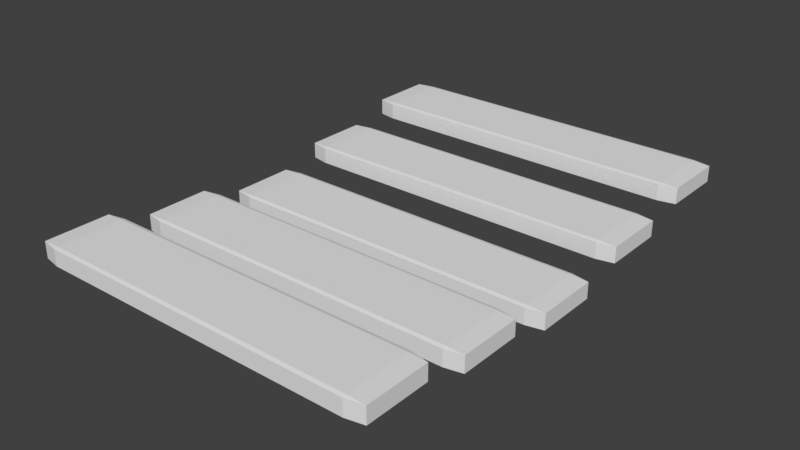 # Source: BridgePH.blend  (saved by Blender 2.79.0; exported with 4.5.12 LTS)
import bpy
from mathutils import Matrix  # noqa: F401  (used for matrix-valued properties, if any)

bpy.ops.wm.read_factory_settings(use_empty=True)
scene = bpy.context.scene
scene.name = 'Scene'

# ---- collections
col_collection_1 = bpy.data.collections.new('Collection 1'); scene.collection.children.link(col_collection_1)

# ---- materials (node trees are filled in below, after node groups)
mat_material_004 = bpy.data.materials.new('Material.004')
mat_material_004.alpha_threshold = 0.0
mat_material_004.use_transparent_shadow = False
mat_material_004.roughness = 0.5
mat_material_004.line_color = (0.0, 0.0, 0.0, 1.0)
mat_material = bpy.data.materials.new('Material')
mat_material.alpha_threshold = 0.0
mat_material.use_transparent_shadow = False
mat_material.roughness = 0.5
mat_material.line_color = (0.0, 0.0, 0.0, 1.0)
mat_material_001 = bpy.data.materials.new('Material.001')
mat_material_001.alpha_threshold = 0.0
mat_material_001.use_transparent_shadow = False
mat_material_001.roughness = 0.5
mat_material_001.line_color = (0.0, 0.0, 0.0, 1.0)
mat_material_002 = bpy.data.materials.new('Material.002')
mat_material_002.alpha_threshold = 0.0
mat_material_002.use_transparent_shadow = False
mat_material_002.roughness = 0.5
mat_material_002.line_color = (0.0, 0.0, 0.0, 1.0)
mat_material_003 = bpy.data.materials.new('Material.003')
mat_material_003.alpha_threshold = 0.0
mat_material_003.use_transparent_shadow = False
mat_material_003.roughness = 0.5
mat_material_003.line_color = (0.0, 0.0, 0.0, 1.0)

# ---- material node trees

# ---- world
world_world = bpy.data.worlds.new('World'); scene.world = world_world
world_world.color = (0.05088, 0.05088, 0.05088)
world_world.use_sun_shadow = False
world_world.sun_shadow_jitter_overblur = 0.0
world_world.cycles.sampling_method = 'MANUAL'

# ---- meshes
me_cube_004 = bpy.data.meshes.new('Cube.004')
me_cube_004.from_pydata([(1.0, 0.9, -0.9), (0.9, 0.9, -1.0), (0.9, 1.0, -0.9), (1.0, -0.9, -0.9), (0.9, -1.0, -0.9), (0.9, -0.9, -1.0), (-0.9, -1.0, -0.9), (-1.0, -0.9, -0.9), (-0.9, -0.9, -1.0), (-0.9, 1.0, -0.9), (-0.9, 0.9, -1.0), (-1.0, 0.9, -0.9), (0.9, 1.0, 0.9), (0.9, 0.9, 1.0), (1.0, 0.9, 0.9), (0.9, -1.0, 0.9), (1.0, -0.9, 0.9), (0.9, -0.9, 1.0), (-1.0, -0.9, 0.9), (-0.9, -1.0, 0.9), (-0.9, -0.9, 1.0), (-1.0, 0.9, 0.9), (-0.9, 0.9, 1.0), (-0.9, 1.0, 0.9), (1.0, 6.9, -4.445), (0.9, 6.9, -4.545), (0.9, 7.0, -4.445), (1.0, 5.1, -4.445), (0.9, 5.0, -4.445), (0.9, 5.1, -4.545), (-0.9, 5.0, -4.445), (-1.0, 5.1, -4.445), (-0.9, 5.1, -4.545), (-0.9, 7.0, -4.445), (-0.9, 6.9, -4.545), (-1.0, 6.9, -4.445), (0.9, 7.0, -2.645), (0.9, 6.9, -2.545), (1.0, 6.9, -2.645), (0.9, 5.0, -2.645), (1.0, 5.1, -2.645), (0.9, 5.1, -2.545), (-1.0, 5.1, -2.645), (-0.9, 5.0, -2.645), (-0.9, 5.1, -2.545), (-1.0, 6.9, -2.645), (-0.9, 6.9, -2.545), (-0.9, 7.0, -2.645), (1.0, 9.9, -2.723), (0.9, 9.9, -2.823), (0.9, 10.0, -2.723), (1.0, 8.1, -2.723), (0.9, 8.0, -2.723), (0.9, 8.1, -2.823), (-0.9, 8.0, -2.723), (-1.0, 8.1, -2.723), (-0.9, 8.1, -2.823), (-0.9, 10.0, -2.723), (-0.9, 9.9, -2.823), (-1.0, 9.9, -2.723), (0.9, 10.0, -0.9233), (0.9, 9.9, -0.8233), (1.0, 9.9, -0.9233), (0.9, 8.0, -0.9233), (1.0, 8.1, -0.9233), (0.9, 8.1, -0.8233), (-1.0, 8.1, -0.9233), (-0.9, 8.0, -0.9233), (-0.9, 8.1, -0.8233), (-1.0, 9.9, -0.9233), (-0.9, 9.9, -0.8233), (-0.9, 10.0, -0.9233), (1.0, 3.9, -2.723), (0.9, 3.9, -2.823), (0.9, 4.0, -2.723), (1.0, 2.1, -2.723), (0.9, 2.0, -2.723), (0.9, 2.1, -2.823), (-0.9, 2.0, -2.723), (-1.0, 2.1, -2.723), (-0.9, 2.1, -2.823), (-0.9, 4.0, -2.723), (-0.9, 3.9, -2.823), (-1.0, 3.9, -2.723), (0.9, 4.0, -0.9233), (0.9, 3.9, -0.8233), (1.0, 3.9, -0.9233), (0.9, 2.0, -0.9233), (1.0, 2.1, -0.9233), (0.9, 2.1, -0.8233), (-1.0, 2.1, -0.9233), (-0.9, 2.0, -0.9233), (-0.9, 2.1, -0.8233), (-1.0, 3.9, -0.9233), (-0.9, 3.9, -0.8233), (-0.9, 4.0, -0.9233), (1.0, 12.9, -0.9), (0.9, 12.9, -1.0), (0.9, 13.0, -0.9), (1.0, 11.1, -0.9), (0.9, 11.0, -0.9), (0.9, 11.1, -1.0), (-0.9, 11.0, -0.9), (-1.0, 11.1, -0.9), (-0.9, 11.1, -1.0), (-0.9, 13.0, -0.9), (-0.9, 12.9, -1.0), (-1.0, 12.9, -0.9), (0.9, 13.0, 0.9), (0.9, 12.9, 1.0), (1.0, 12.9, 0.9), (0.9, 11.0, 0.9), (1.0, 11.1, 0.9), (0.9, 11.1, 1.0), (-1.0, 11.1, 0.9), (-0.9, 11.0, 0.9), (-0.9, 11.1, 1.0), (-1.0, 12.9, 0.9), (-0.9, 12.9, 1.0), (-0.9, 13.0, 0.9)], [], [(12, 2, 9, 23), (24, 38, 40, 27), (1, 5, 8, 10), (7, 18, 21, 11), (13, 22, 20, 17), (4, 15, 19, 6), (36, 26, 33, 47), (48, 62, 64, 51), (25, 29, 32, 34), (31, 42, 45, 35), (37, 46, 44, 41), (28, 39, 43, 30), (60, 50, 57, 71), (72, 86, 88, 75), (49, 53, 56, 58), (55, 66, 69, 59), (61, 70, 68, 65), (52, 63, 67, 54), (84, 74, 81, 95), (96, 110, 112, 99), (73, 77, 80, 82), (79, 90, 93, 83), (85, 94, 92, 89), (76, 87, 91, 78), (108, 98, 105, 119), (97, 101, 104, 106), (103, 114, 117, 107), (109, 118, 116, 113), (100, 111, 115, 102), (0, 1, 2), (3, 4, 5), (6, 7, 8), (9, 10, 11), (12, 13, 14), (15, 16, 17), (18, 19, 20), (21, 22, 23), (24, 25, 26), (27, 28, 29), (30, 31, 32), (33, 34, 35), (36, 37, 38), (39, 40, 41), (42, 43, 44), (45, 46, 47), (48, 49, 50), (51, 52, 53), (54, 55, 56), (57, 58, 59), (60, 61, 62), (63, 64, 65), (66, 67, 68), (69, 70, 71), (72, 73, 74), (75, 76, 77), (78, 79, 80), (81, 82, 83), (84, 85, 86), (87, 88, 89), (90, 91, 92), (93, 94, 95), (96, 97, 98), (99, 100, 101), (102, 103, 104), (105, 106, 107), (108, 109, 110), (111, 112, 113), (114, 115, 116), (117, 118, 119), (0, 3, 5, 1), (1, 10, 9, 2), (2, 12, 14, 0), (4, 6, 8, 5), (3, 16, 15, 4), (7, 11, 10, 8), (6, 19, 18, 7), (11, 21, 23, 9), (13, 17, 16, 14), (12, 23, 22, 13), (17, 20, 19, 15), (20, 22, 21, 18), (24, 27, 29, 25), (25, 34, 33, 26), (26, 36, 38, 24), (28, 30, 32, 29), (27, 40, 39, 28), (31, 35, 34, 32), (30, 43, 42, 31), (35, 45, 47, 33), (37, 41, 40, 38), (36, 47, 46, 37), (41, 44, 43, 39), (44, 46, 45, 42), (48, 51, 53, 49), (49, 58, 57, 50), (50, 60, 62, 48), (52, 54, 56, 53), (51, 64, 63, 52), (55, 59, 58, 56), (54, 67, 66, 55), (59, 69, 71, 57), (61, 65, 64, 62), (60, 71, 70, 61), (65, 68, 67, 63), (68, 70, 69, 66), (72, 75, 77, 73), (73, 82, 81, 74), (74, 84, 86, 72), (76, 78, 80, 77), (75, 88, 87, 76), (79, 83, 82, 80), (78, 91, 90, 79), (83, 93, 95, 81), (85, 89, 88, 86), (84, 95, 94, 85), (89, 92, 91, 87), (92, 94, 93, 90), (96, 99, 101, 97), (97, 106, 105, 98), (98, 108, 110, 96), (100, 102, 104, 101), (99, 112, 111, 100), (103, 107, 106, 104), (102, 115, 114, 103), (107, 117, 119, 105), (109, 113, 112, 110), (108, 119, 118, 109), (113, 116, 115, 111), (116, 118, 117, 114), (0, 14, 16, 3)])
me_cube_004.polygons.foreach_set('material_index', [0, 1, 0, 0, 0, 0, 1, 2, 1, 1, 1, 1, 2, 3, 2, 2, 2, 2, 3, 4, 3, 3, 3, 3, 4, 4, 4, 4, 4, 0, 0, 0, 0, 0, 0, 0, 0, 1, 1, 1, 1, 1, 1, 1, 1, 2, 2, 2, 2, 2, 2, 2, 2, 3, 3, 3, 3, 3, 3, 3, 3, 4, 4, 4, 4, 4, 4, 4, 4, 0, 0, 0, 0, 0, 0, 0, 0, 0, 0, 0, 0, 1, 1, 1, 1, 1, 1, 1, 1, 1, 1, 1, 1, 2, 2, 2, 2, 2, 2, 2, 2, 2, 2, 2, 2, 3, 3, 3, 3, 3, 3, 3, 3, 3, 3, 3, 3, 4, 4, 4, 4, 4, 4, 4, 4, 4, 4, 4, 4, 0])
_uv = me_cube_004.uv_layers.new(name='UVMap')
_uv.uv.foreach_set('vector', [0.474, 0.99, 0.474, 0.81, 0.5954, 0.81, 0.5954, 0.99, 0.1349, 0.6787, 0.1349, 0.8587, 0.01349, 0.8587, 0.01349, 0.6787, 0.5818, 0.21, 0.7534, 0.21, 0.7534, 0.39, 0.5818, 0.39, 0.4605, 0.61, 0.4605, 0.79, 0.3391, 0.79, 0.3391, 0.61, 0.1812, 0.2787, 0.1812, 0.4587, 0.009537, 0.4587, 0.009537, 0.2787, 1.0, 0.61, 1.0, 0.79, 0.8786, 0.79, 0.8786, 0.61, 0.7437, 0.99, 0.7437, 0.81, 0.8651, 0.81, 0.8651, 0.99, 0.1812, 0.2687, 0.009537, 0.2687, 0.009537, 0.1414, 0.1812, 0.1414, 0.391, 0.41, 0.5627, 0.41, 0.5627, 0.59, 0.391, 0.59, 0.4605, 0.79, 0.4605, 0.61, 0.5819, 0.61, 0.5819, 0.79, 0.2003, 0.21, 0.3719, 0.21, 0.3719, 0.39, 0.2003, 0.39, 0.5954, 0.99, 0.5954, 0.81, 0.7168, 0.81, 0.7168, 0.99, 0.8844, 0.01, 0.8844, 0.19, 0.763, 0.19, 0.763, 0.01, 0.7302, 0.79, 0.7302, 0.61, 0.8516, 0.61, 0.8516, 0.79, 0.009537, 0.4787, 0.1812, 0.4787, 0.1812, 0.6587, 0.009537, 0.6587, 0.1907, 0.79, 0.1907, 0.61, 0.3121, 0.61, 0.3121, 0.79, 0.5627, 0.01, 0.5627, 0.19, 0.391, 0.19, 0.391, 0.01, 0.1812, 0.1273, 0.009537, 0.1273, 0.009537, 1.907e-07, 0.1812, 0.0, 0.8555, 0.59, 0.8555, 0.41, 0.9769, 0.41, 0.9769, 0.59, 0.5722, 0.59, 0.5722, 0.41, 0.6936, 0.41, 0.6936, 0.59, 0.391, 0.39, 0.391, 0.21, 0.5627, 0.21, 0.5627, 0.39, 0.5954, 0.79, 0.5954, 0.61, 0.7168, 0.61, 0.7168, 0.79, 0.3719, 0.41, 0.3719, 0.59, 0.2003, 0.59, 0.2003, 0.41, 1.0, 0.81, 1.0, 0.99, 0.8786, 0.99, 0.8786, 0.81, 0.7765, 0.39, 0.7765, 0.21, 0.8979, 0.21, 0.8979, 0.39, 0.5818, 0.01, 0.7534, 0.01, 0.7534, 0.19, 0.5818, 0.19, 0.3256, 0.81, 0.3256, 0.99, 0.2042, 0.99, 0.2042, 0.81, 0.3719, 0.01, 0.3719, 0.19, 0.2003, 0.19, 0.2003, 0.01, 0.4605, 0.81, 0.4605, 0.99, 0.3391, 0.99, 0.3391, 0.81, 0.4605, 0.81, 0.4672, 0.8, 0.474, 0.81, 0.8285, 0.59, 0.842, 0.59, 0.8352, 0.6, 0.8786, 0.61, 0.8651, 0.61, 0.8719, 0.6, 0.3256, 0.61, 0.3324, 0.6, 0.3391, 0.61, 0.474, 0.99, 0.4672, 1.0, 0.4605, 0.99, 0.842, 0.41, 0.8285, 0.41, 0.8352, 0.4, 0.8651, 0.79, 0.8786, 0.79, 0.8719, 0.8, 0.3391, 0.79, 0.3324, 0.8, 0.3256, 0.79, 0.7302, 0.81, 0.737, 0.8, 0.7437, 0.81, 0.01349, 0.6787, 1.364e-07, 0.6787, 0.006744, 0.6687, 0.7168, 0.99, 0.7302, 0.99, 0.7235, 1.0, 0.5954, 0.79, 0.5886, 0.8, 0.5819, 0.79, 0.7437, 0.99, 0.737, 1.0, 0.7302, 0.99, 0.0, 0.8587, 0.01349, 0.8587, 0.006744, 0.8687, 0.7302, 0.81, 0.7168, 0.81, 0.7235, 0.8, 0.5819, 0.61, 0.5886, 0.6, 0.5954, 0.61, 0.8979, 0.19, 0.8911, 0.2, 0.8844, 0.19, 0.1812, 0.1414, 0.1812, 0.1273, 0.1907, 0.1344, 0.1484, 0.6787, 0.1349, 0.6787, 0.1416, 0.6687, 0.3256, 0.79, 0.3189, 0.8, 0.3121, 0.79, 0.8844, 0.01, 0.8911, 0.0, 0.8979, 0.01, 0.009537, 0.1273, 0.009537, 0.1414, 0.0, 0.1344, 0.1349, 0.8587, 0.1484, 0.8587, 0.1416, 0.8687, 0.3121, 0.61, 0.3189, 0.6, 0.3256, 0.61, 0.842, 0.41, 0.8487, 0.4, 0.8555, 0.41, 0.8516, 0.79, 0.8651, 0.79, 0.8584, 0.8, 0.8786, 0.81, 0.8651, 0.81, 0.8719, 0.8, 0.7302, 0.79, 0.7235, 0.8, 0.7168, 0.79, 0.8555, 0.59, 0.8487, 0.6, 0.842, 0.59, 0.8651, 0.61, 0.8516, 0.61, 0.8584, 0.6, 0.8651, 0.99, 0.8786, 0.99, 0.8719, 1.0, 0.7168, 0.61, 0.7235, 0.6, 0.7302, 0.61, 0.763, 0.21, 0.7697, 0.2, 0.7765, 0.21, 0.6936, 0.59, 0.7071, 0.59, 0.7004, 0.6, 0.3391, 0.81, 0.3256, 0.81, 0.3324, 0.8, 0.1907, 0.81, 0.1975, 0.8, 0.2042, 0.81, 0.7765, 0.39, 0.7697, 0.4, 0.763, 0.39, 0.7071, 0.41, 0.6936, 0.41, 0.7004, 0.4, 0.3256, 0.99, 0.3391, 0.99, 0.3324, 1.0, 0.2042, 0.99, 0.1975, 1.0, 0.1907, 0.99, 0.5818, 0.2, 0.7534, 0.2, 0.7534, 0.21, 0.5818, 0.21, 0.5818, 0.21, 0.5818, 0.39, 0.5722, 0.39, 0.5722, 0.21, 0.474, 0.81, 0.474, 0.99, 0.4605, 0.99, 0.4605, 0.81, 0.763, 0.21, 0.763, 0.39, 0.7534, 0.39, 0.7534, 0.21, 0.8285, 0.59, 0.8285, 0.41, 0.842, 0.41, 0.842, 0.59, 0.7534, 0.4, 0.5818, 0.4, 0.5818, 0.39, 0.7534, 0.39, 0.8786, 0.61, 0.8786, 0.79, 0.8651, 0.79, 0.8651, 0.61, 0.3391, 0.61, 0.3391, 0.79, 0.3256, 0.79, 0.3256, 0.61, 0.1812, 0.2787, 0.009537, 0.2787, 0.009537, 0.2687, 0.1812, 0.2687, 0.1907, 0.2787, 0.1907, 0.4587, 0.1812, 0.4587, 0.1812, 0.2787, 0.009537, 0.2787, 0.009537, 0.4587, 2.842e-08, 0.4587, 0.0, 0.2787, 0.009537, 0.4587, 0.1812, 0.4587, 0.1812, 0.4687, 0.009537, 0.4687, 0.391, 0.4, 0.5627, 0.4, 0.5627, 0.41, 0.391, 0.41, 0.391, 0.41, 0.391, 0.59, 0.3815, 0.59, 0.3815, 0.41, 0.7437, 0.81, 0.7437, 0.99, 0.7302, 0.99, 0.7302, 0.81, 0.5722, 0.41, 0.5722, 0.59, 0.5627, 0.59, 0.5627, 0.41, 0.01349, 0.6787, 0.01349, 0.8587, 0.0, 0.8587, 1.364e-07, 0.6787, 0.5627, 0.6, 0.391, 0.6, 0.391, 0.59, 0.5627, 0.59, 0.7168, 0.99, 0.7168, 0.81, 0.7302, 0.81, 0.7302, 0.99, 0.5819, 0.79, 0.5819, 0.61, 0.5954, 0.61, 0.5954, 0.79, 0.2003, 0.21, 0.2003, 0.39, 0.1907, 0.39, 0.1907, 0.21, 0.2003, 0.2, 0.3719, 0.2, 0.3719, 0.21, 0.2003, 0.21, 0.2003, 0.39, 0.3719, 0.39, 0.3719, 0.4, 0.2003, 0.4, 0.3719, 0.39, 0.3719, 0.21, 0.3815, 0.21, 0.3815, 0.39, 0.009537, 0.4687, 0.1812, 0.4687, 0.1812, 0.4787, 0.009537, 0.4787, 0.009537, 0.4787, 0.009537, 0.6587, 0.0, 0.6587, 0.0, 0.4787, 0.8844, 0.19, 0.8844, 0.01, 0.8979, 0.01, 0.8979, 0.19, 0.1907, 0.4787, 0.1907, 0.6587, 0.1812, 0.6587, 0.1812, 0.4787, 0.1812, 0.1414, 0.009537, 0.1414, 0.009537, 0.1273, 0.1812, 0.1273, 0.1812, 0.6687, 0.009537, 0.6687, 0.009537, 0.6587, 0.1812, 0.6587, 0.1484, 0.6787, 0.1484, 0.8587, 0.1349, 0.8587, 0.1349, 0.6787, 0.3121, 0.79, 0.3121, 0.61, 0.3256, 0.61, 0.3256, 0.79, 0.5627, 0.01, 0.391, 0.01, 0.391, 4.768e-08, 0.5627, 0.0, 0.5722, 0.01, 0.5722, 0.19, 0.5627, 0.19, 0.5627, 0.01, 0.391, 0.01, 0.391, 0.19, 0.3815, 0.19, 0.3815, 0.01, 0.391, 0.19, 0.5627, 0.19, 0.5627, 0.2, 0.391, 0.2, 0.3815, 0.39, 0.3815, 0.21, 0.391, 0.21, 0.391, 0.39, 0.391, 0.39, 0.5627, 0.39, 0.5627, 0.4, 0.391, 0.4, 0.8555, 0.41, 0.8555, 0.59, 0.842, 0.59, 0.842, 0.41, 0.391, 0.2, 0.5627, 0.2, 0.5627, 0.21, 0.391, 0.21, 0.8516, 0.79, 0.8516, 0.61, 0.8651, 0.61, 0.8651, 0.79, 0.5722, 0.21, 0.5722, 0.39, 0.5627, 0.39, 0.5627, 0.21, 0.8786, 0.81, 0.8786, 0.99, 0.8651, 0.99, 0.8651, 0.81, 0.7168, 0.79, 0.7168, 0.61, 0.7302, 0.61, 0.7302, 0.79, 0.3719, 0.41, 0.2003, 0.41, 0.2003, 0.4, 0.3719, 0.4, 0.3815, 0.41, 0.3815, 0.59, 0.3719, 0.59, 0.3719, 0.41, 0.2003, 0.41, 0.2003, 0.59, 0.1907, 0.59, 0.1907, 0.41, 0.2003, 0.59, 0.3719, 0.59, 0.3719, 0.6, 0.2003, 0.6, 0.5818, 1.788e-08, 0.7534, 0.0, 0.7534, 0.01, 0.5818, 0.01, 0.5818, 0.01, 0.5818, 0.19, 0.5722, 0.19, 0.5722, 0.01, 0.7765, 0.21, 0.7765, 0.39, 0.763, 0.39, 0.763, 0.21, 0.763, 0.01, 0.763, 0.19, 0.7534, 0.19, 0.7534, 0.01, 0.6936, 0.59, 0.6936, 0.41, 0.7071, 0.41, 0.7071, 0.59, 0.7534, 0.2, 0.5818, 0.2, 0.5818, 0.19, 0.7534, 0.19, 0.3391, 0.81, 0.3391, 0.99, 0.3256, 0.99, 0.3256, 0.81, 0.2042, 0.81, 0.2042, 0.99, 0.1907, 0.99, 0.1907, 0.81, 0.3719, 0.01, 0.2003, 0.01, 0.2003, 3.576e-08, 0.3719, 0.0, 0.3815, 0.01, 0.3815, 0.19, 0.3719, 0.19, 0.3719, 0.01, 0.2003, 0.01, 0.2003, 0.19, 0.1907, 0.19, 0.1907, 0.01, 0.2003, 0.19, 0.3719, 0.19, 0.3719, 0.2, 0.2003, 0.2, 0.7071, 0.59, 0.7071, 0.41, 0.8285, 0.41, 0.8285, 0.59])
me_cube_004.materials.append(mat_material_004)
me_cube_004.materials.append(mat_material)
me_cube_004.materials.append(mat_material_001)
me_cube_004.materials.append(mat_material_002)
me_cube_004.materials.append(mat_material_003)
me_cube_004.use_remesh_preserve_volume = False
me_cube_004.use_remesh_preserve_attributes = False
me_cube_004.use_mirror_vertex_groups = False
me_cube_004.update()

# ---- objects
ob_cube_004 = bpy.data.objects.new('Cube.004', me_cube_004)

# ---- transforms, parenting, visibility, modifiers, constraints
ob_cube_004.location = (0.0, -6.0, 0.0)
ob_cube_004.scale = (4.956, 1.0, 0.251)
ob_cube_004.lock_rotations_4d = False
ob_cube_004.empty_display_type = 'ARROWS'
ob_cube_004.lineart.crease_threshold = 0.0

# ---- collection membership
col_collection_1.objects.link(ob_cube_004)

# ---- scene / render settings (as saved in the file)
scene.frame_start = 1; scene.frame_end = 250; scene.frame_set(1)
scene.render.engine = 'BLENDER_EEVEE_NEXT'
scene.render.resolution_percentage = 50
scene.render.dither_intensity = 0.0
scene.cycles.use_denoising = False
scene.cycles.samples = 128
scene.cycles.sampling_pattern = 'TABULATED_SOBOL'
scene.cycles.use_adaptive_sampling = False
scene.cycles.use_light_tree = False
scene.cycles.blur_glossy = 0.0
scene.cycles.sample_clamp_indirect = 0.0
scene.view_settings.view_transform = 'Standard'
bpy.context.view_layer.update()

# ---- added for rendering (the .blend has no active camera and no usable light): camera, sun
cam_auto = bpy.data.cameras.new('AutoCamera')
cam_auto.lens = 50.0
cam_auto.sensor_width = 36.0
cam_auto.clip_end = 1000.0
ob_auto_camera = bpy.data.objects.new('AutoCamera', cam_auto)
scene.collection.objects.link(ob_auto_camera)
ob_auto_camera.location = (15.923, -19.1076, 12.2934)
ob_auto_camera.rotation_euler = (1.09748, -7.21219e-08, 0.694738)
scene.camera = ob_auto_camera
light_auto_sun = bpy.data.lights.new('AutoSun', 'SUN')
light_auto_sun.energy = 3.0
light_auto_sun.angle = 0.0523599
ob_auto_sun = bpy.data.objects.new('AutoSun', light_auto_sun)
scene.collection.objects.link(ob_auto_sun)
ob_auto_sun.rotation_euler = (0.872665, 0.174533, 0.523599)
bpy.context.view_layer.update()
